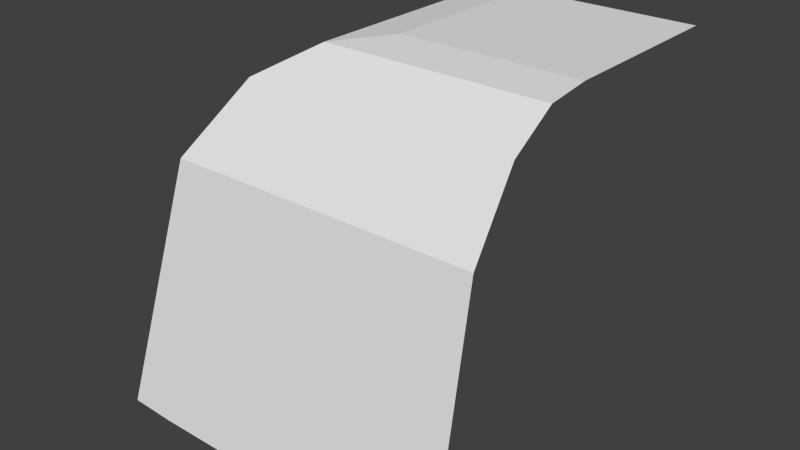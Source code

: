 # Source: StoneTileCorner.blend  (saved by Blender 2.76.0; exported with 4.5.12 LTS)
import bpy
from mathutils import Matrix  # noqa: F401  (used for matrix-valued properties, if any)

bpy.ops.wm.read_factory_settings(use_empty=True)
scene = bpy.context.scene
scene.name = 'Scene'

# ---- collections
col_collection_1 = bpy.data.collections.new('Collection 1'); scene.collection.children.link(col_collection_1)

# ---- world
world_world = bpy.data.worlds.new('World'); scene.world = world_world
world_world.color = (0.05088, 0.05088, 0.05088)
world_world.use_sun_shadow = False
world_world.sun_shadow_jitter_overblur = 0.0
world_world.cycles.sampling_method = 'MANUAL'
world_world.cycles.sample_map_resolution = 256

# ---- meshes
me_grid_003 = bpy.data.meshes.new('Grid.003')
me_grid_003.from_pydata([(-0.5, -1.177e-08, 0.0), (-0.5, -0.125, 0.0), (-0.5, -0.25, 0.0), (-0.5, -0.375, 0.0), (-0.5, -0.5, 0.0), (-0.375, -1.177e-08, 0.7057), (-0.375, -0.125, 0.7057), (-0.375, -0.25, 0.7057), (-0.375, -0.375, 0.7057), (-0.375, -0.5, 0.7057), (-0.25, -1.177e-08, 0.9057), (-0.25, -0.125, 0.9057), (-0.25, -0.25, 0.9057), (-0.25, -0.375, 0.9057), (-0.25, -0.5, 0.9057), (-0.125, -1.177e-08, 0.9857), (-0.125, -0.125, 0.9857), (-0.125, -0.25, 0.9857), (-0.125, -0.375, 0.9857), (-0.125, -0.5, 0.9857), (-1.214e-08, 0.5, 0.005679), (-1.214e-08, 0.375, 0.7057), (-1.214e-08, 0.25, 0.9057), (-1.214e-08, 0.125, 0.9857), (0.125, 0.5, 0.005679), (0.125, 0.375, 0.7057), (0.125, 0.25, 0.9057), (0.125, 0.125, 0.9857), (0.25, 0.5, 0.005679), (0.25, 0.375, 0.7057), (0.25, 0.25, 0.9057), (0.25, 0.125, 0.9857), (0.375, 0.5, 0.005679), (0.375, 0.375, 0.7057), (0.375, 0.25, 0.9057), (0.375, 0.125, 0.9857), (0.5, 0.5, 0.005679), (0.5, 0.375, 0.7057), (0.5, 0.25, 0.9057), (0.5, 0.125, 0.9857), (-7.175e-08, -0.5, 1.0), (0.125, -0.5, 1.0), (0.25, -0.5, 1.0), (0.375, -0.5, 1.0), (0.5, -0.5, 1.0), (-7.175e-08, -0.375, 1.0), (0.125, -0.375, 1.0), (0.25, -0.375, 1.0), (0.375, -0.375, 1.0), (0.5, -0.375, 1.0), (-7.175e-08, -0.25, 1.0), (0.125, -0.25, 1.0), (0.25, -0.25, 1.0), (0.375, -0.25, 1.0), (0.5, -0.25, 1.0), (-7.175e-08, -0.125, 1.0), (0.125, -0.125, 1.0), (0.25, -0.125, 1.0), (0.375, -0.125, 1.0), (0.5, -0.125, 1.0), (-7.175e-08, -7.138e-08, 1.0), (0.125, -7.138e-08, 1.0), (0.25, -7.138e-08, 1.0), (0.375, -7.138e-08, 1.0), (0.5, -7.138e-08, 1.0), (-0.5, 0.125, 0.0), (-0.375, 0.125, 0.7057), (-0.25, 0.125, 0.9057), (-0.125, 0.125, 0.9857), (-0.5, 0.25, 0.0), (-0.375, 0.25, 0.7057), (-0.25, 0.25, 0.9057), (-0.125, 0.25, 0.9057), (-0.5, 0.375, 0.0), (-0.375, 0.375, 0.7057), (-0.25, 0.375, 0.7057), (-0.125, 0.375, 0.7057), (-0.5, 0.5, 0.005679), (-0.375, 0.5, 0.005679), (-0.25, 0.5, 0.005679), (-0.125, 0.5, 0.005679)], [], [(1, 6, 5), (2, 7, 6), (3, 8, 7), (4, 9, 8), (6, 11, 10), (7, 12, 11), (8, 13, 12), (9, 14, 13), (11, 16, 15), (12, 17, 16), (13, 18, 17), (14, 19, 18), (0, 1, 5), (1, 2, 6), (2, 3, 7), (3, 4, 8), (5, 6, 10), (6, 7, 11), (7, 8, 12), (8, 9, 13), (10, 11, 15), (11, 12, 16), (12, 13, 17), (13, 14, 18), (21, 25, 24), (22, 26, 25), (23, 27, 26), (25, 29, 28), (26, 30, 29), (27, 31, 30), (29, 33, 32), (30, 34, 33), (31, 35, 34), (33, 37, 36), (34, 38, 37), (35, 39, 38), (20, 21, 24), (21, 22, 25), (22, 23, 26), (24, 25, 28), (25, 26, 29), (26, 27, 30), (28, 29, 32), (29, 30, 33), (30, 31, 34), (32, 33, 36), (33, 34, 37), (34, 35, 38), (41, 46, 45), (42, 47, 46), (43, 48, 47), (44, 49, 48), (46, 51, 50), (47, 52, 51), (48, 53, 52), (49, 54, 53), (51, 56, 55), (52, 57, 56), (53, 58, 57), (54, 59, 58), (56, 61, 60), (57, 62, 61), (58, 63, 62), (59, 64, 63), (40, 41, 45), (41, 42, 46), (42, 43, 47), (43, 44, 48), (45, 46, 50), (46, 47, 51), (47, 48, 52), (48, 49, 53), (50, 51, 55), (51, 52, 56), (52, 53, 57), (53, 54, 58), (55, 56, 60), (56, 57, 61), (57, 58, 62), (58, 59, 63), (66, 70, 69), (67, 71, 70), (68, 72, 71), (70, 74, 73), (71, 75, 74), (72, 76, 75), (74, 78, 77), (75, 79, 78), (76, 80, 79), (65, 66, 69), (66, 67, 70), (67, 68, 71), (69, 70, 73), (70, 71, 74), (71, 72, 75), (73, 74, 77), (74, 75, 78), (75, 76, 79), (16, 55, 60), (17, 50, 55), (18, 45, 50), (19, 40, 45), (15, 16, 60), (16, 17, 55), (17, 18, 50), (18, 19, 45), (60, 61, 27), (61, 62, 31), (62, 63, 35), (63, 64, 39), (23, 60, 27), (27, 61, 31), (31, 62, 35), (35, 63, 39), (5, 66, 65), (10, 67, 66), (15, 68, 67), (60, 23, 68), (23, 22, 72), (22, 21, 76), (21, 20, 80), (0, 5, 65), (5, 10, 66), (10, 15, 67), (15, 60, 68), (68, 23, 72), (72, 22, 76), (76, 21, 80)])
_uv = me_grid_003.uv_layers.new(name='UVMap')
_uv.uv.foreach_set('vector', [0.1141, 0.08015, 0.2509, 0.1907, 0.2299, 0.2107, 0.134, 0.05475, 0.2731, 0.1696, 0.2509, 0.1907, 0.1544, 0.02942, 0.2961, 0.1472, 0.2731, 0.1696, 0.175, 0.00413, 0.3198, 0.1232, 0.2961, 0.1472, 0.2509, 0.1907, 0.2875, 0.2343, 0.2639, 0.2515, 0.2731, 0.1696, 0.3124, 0.2155, 0.2875, 0.2343, 0.2961, 0.1472, 0.3385, 0.1949, 0.3124, 0.2155, 0.3198, 0.1232, 0.3658, 0.1727, 0.3385, 0.1949, 0.2875, 0.2343, 0.308, 0.2646, 0.2823, 0.2801, 0.3124, 0.2155, 0.3349, 0.2472, 0.308, 0.2646, 0.3385, 0.1949, 0.363, 0.2281, 0.3349, 0.2472, 0.3658, 0.1727, 0.3923, 0.2074, 0.363, 0.2281, 0.09494, 0.1057, 0.1141, 0.08015, 0.2299, 0.2107, 0.1141, 0.08015, 0.134, 0.05475, 0.2509, 0.1907, 0.134, 0.05475, 0.1544, 0.02942, 0.2731, 0.1696, 0.1544, 0.02942, 0.175, 0.00413, 0.2961, 0.1472, 0.2299, 0.2107, 0.2509, 0.1907, 0.2639, 0.2515, 0.2509, 0.1907, 0.2731, 0.1696, 0.2875, 0.2343, 0.2731, 0.1696, 0.2961, 0.1472, 0.3124, 0.2155, 0.2961, 0.1472, 0.3198, 0.1232, 0.3385, 0.1949, 0.2639, 0.2515, 0.2875, 0.2343, 0.2823, 0.2801, 0.2875, 0.2343, 0.3124, 0.2155, 0.308, 0.2646, 0.3124, 0.2155, 0.3385, 0.1949, 0.3349, 0.2472, 0.3385, 0.1949, 0.3658, 0.1727, 0.363, 0.2281, 0.1847, 0.3417, 0.189, 0.3704, 0.01449, 0.3732, 0.2366, 0.3305, 0.2446, 0.3586, 0.189, 0.3704, 0.2688, 0.3194, 0.2795, 0.3474, 0.2446, 0.3586, 0.189, 0.3704, 0.1934, 0.4007, 0.01449, 0.4054, 0.2446, 0.3586, 0.2526, 0.3888, 0.1934, 0.4007, 0.2795, 0.3474, 0.2899, 0.3777, 0.2526, 0.3888, 0.1934, 0.4007, 0.1978, 0.4326, 0.01493, 0.438, 0.2526, 0.3888, 0.2605, 0.4211, 0.1978, 0.4326, 0.2899, 0.3777, 0.3002, 0.4101, 0.2605, 0.4211, 0.1978, 0.4326, 0.2016, 0.466, 0.01563, 0.4706, 0.2605, 0.4211, 0.2683, 0.4554, 0.2016, 0.466, 0.3002, 0.4101, 0.3106, 0.4444, 0.2683, 0.4554, 0.01511, 0.3413, 0.1847, 0.3417, 0.01449, 0.3732, 0.1847, 0.3417, 0.2366, 0.3305, 0.189, 0.3704, 0.2366, 0.3305, 0.2688, 0.3194, 0.2446, 0.3586, 0.01449, 0.3732, 0.189, 0.3704, 0.01449, 0.4054, 0.189, 0.3704, 0.2446, 0.3586, 0.1934, 0.4007, 0.2446, 0.3586, 0.2795, 0.3474, 0.2526, 0.3888, 0.01449, 0.4054, 0.1934, 0.4007, 0.01493, 0.438, 0.1934, 0.4007, 0.2526, 0.3888, 0.1978, 0.4326, 0.2526, 0.3888, 0.2899, 0.3777, 0.2605, 0.4211, 0.01493, 0.438, 0.1978, 0.4326, 0.01563, 0.4706, 0.1978, 0.4326, 0.2605, 0.4211, 0.2016, 0.466, 0.2605, 0.4211, 0.3002, 0.4101, 0.2683, 0.4554, 0.4327, 0.2704, 0.4006, 0.2889, 0.3824, 0.2578, 0.4512, 0.3036, 0.418, 0.3212, 0.4006, 0.2889, 0.4686, 0.3377, 0.4346, 0.3546, 0.418, 0.3212, 0.4855, 0.3721, 0.451, 0.3889, 0.4346, 0.3546, 0.4006, 0.2889, 0.3695, 0.306, 0.3527, 0.2759, 0.418, 0.3212, 0.3854, 0.3376, 0.3695, 0.306, 0.4346, 0.3546, 0.4009, 0.3706, 0.3854, 0.3376, 0.451, 0.3889, 0.4162, 0.4049, 0.4009, 0.3706, 0.3695, 0.306, 0.3391, 0.3216, 0.3241, 0.2923, 0.3854, 0.3376, 0.3534, 0.3527, 0.3391, 0.3216, 0.4009, 0.3706, 0.3673, 0.3854, 0.3534, 0.3527, 0.4162, 0.4049, 0.3812, 0.4197, 0.3673, 0.3854, 0.3391, 0.3216, 0.3092, 0.3355, 0.2965, 0.307, 0.3534, 0.3527, 0.3216, 0.3661, 0.3092, 0.3355, 0.3673, 0.3854, 0.3338, 0.3986, 0.3216, 0.3661, 0.3812, 0.4197, 0.346, 0.4328, 0.3338, 0.3986, 0.413, 0.2384, 0.4327, 0.2704, 0.3824, 0.2578, 0.4327, 0.2704, 0.4512, 0.3036, 0.4006, 0.2889, 0.4512, 0.3036, 0.4686, 0.3377, 0.418, 0.3212, 0.4686, 0.3377, 0.4855, 0.3721, 0.4346, 0.3546, 0.3824, 0.2578, 0.4006, 0.2889, 0.3527, 0.2759, 0.4006, 0.2889, 0.418, 0.3212, 0.3695, 0.306, 0.418, 0.3212, 0.4346, 0.3546, 0.3854, 0.3376, 0.4346, 0.3546, 0.451, 0.3889, 0.4009, 0.3706, 0.3527, 0.2759, 0.3695, 0.306, 0.3241, 0.2923, 0.3695, 0.306, 0.3854, 0.3376, 0.3391, 0.3216, 0.3854, 0.3376, 0.4009, 0.3706, 0.3534, 0.3527, 0.4009, 0.3706, 0.4162, 0.4049, 0.3673, 0.3854, 0.3241, 0.2923, 0.3391, 0.3216, 0.2965, 0.307, 0.3391, 0.3216, 0.3534, 0.3527, 0.3092, 0.3355, 0.3534, 0.3527, 0.3673, 0.3854, 0.3216, 0.3661, 0.3673, 0.3854, 0.3812, 0.4197, 0.3338, 0.3986, 0.2104, 0.2297, 0.1927, 0.2479, 0.05839, 0.1568, 0.2419, 0.2671, 0.2221, 0.2813, 0.1927, 0.2479, 0.2581, 0.2937, 0.2289, 0.3047, 0.2221, 0.2813, 0.1927, 0.2479, 0.1773, 0.2659, 0.04136, 0.1831, 0.2221, 0.2813, 0.1783, 0.2896, 0.1773, 0.2659, 0.2289, 0.3047, 0.1811, 0.3147, 0.1783, 0.2896, 0.1773, 0.2659, 0.02072, 0.2473, 0.02552, 0.2135, 0.1783, 0.2896, 0.0179, 0.2785, 0.02072, 0.2473, 0.1811, 0.3147, 0.01611, 0.3098, 0.0179, 0.2785, 0.07629, 0.1311, 0.2104, 0.2297, 0.05839, 0.1568, 0.2104, 0.2297, 0.2419, 0.2671, 0.1927, 0.2479, 0.2419, 0.2671, 0.2581, 0.2937, 0.2221, 0.2813, 0.05839, 0.1568, 0.1927, 0.2479, 0.04136, 0.1831, 0.1927, 0.2479, 0.2221, 0.2813, 0.1773, 0.2659, 0.2221, 0.2813, 0.2289, 0.3047, 0.1783, 0.2896, 0.04136, 0.1831, 0.1773, 0.2659, 0.02552, 0.2135, 0.1773, 0.2659, 0.1783, 0.2896, 0.02072, 0.2473, 0.1783, 0.2896, 0.1811, 0.3147, 0.0179, 0.2785, 0.308, 0.2646, 0.3241, 0.2923, 0.2965, 0.307, 0.3349, 0.2472, 0.3527, 0.2759, 0.3241, 0.2923, 0.363, 0.2281, 0.3824, 0.2578, 0.3527, 0.2759, 0.3923, 0.2074, 0.413, 0.2384, 0.3824, 0.2578, 0.2823, 0.2801, 0.308, 0.2646, 0.2965, 0.307, 0.308, 0.2646, 0.3349, 0.2472, 0.3241, 0.2923, 0.3349, 0.2472, 0.363, 0.2281, 0.3527, 0.2759, 0.363, 0.2281, 0.3923, 0.2074, 0.3824, 0.2578, 0.2965, 0.307, 0.3092, 0.3355, 0.2795, 0.3474, 0.3092, 0.3355, 0.3216, 0.3661, 0.2899, 0.3777, 0.3216, 0.3661, 0.3338, 0.3986, 0.3002, 0.4101, 0.3338, 0.3986, 0.346, 0.4328, 0.3106, 0.4444, 0.2688, 0.3194, 0.2965, 0.307, 0.2795, 0.3474, 0.2795, 0.3474, 0.3092, 0.3355, 0.2899, 0.3777, 0.2899, 0.3777, 0.3216, 0.3661, 0.3002, 0.4101, 0.3002, 0.4101, 0.3338, 0.3986, 0.3106, 0.4444, 0.2299, 0.2107, 0.2104, 0.2297, 0.07629, 0.1311, 0.2639, 0.2515, 0.2419, 0.2671, 0.2104, 0.2297, 0.2823, 0.2801, 0.2581, 0.2937, 0.2419, 0.2671, 0.2965, 0.307, 0.2688, 0.3194, 0.2581, 0.2937, 0.2688, 0.3194, 0.2366, 0.3305, 0.2289, 0.3047, 0.2366, 0.3305, 0.1847, 0.3417, 0.1811, 0.3147, 0.1847, 0.3417, 0.01511, 0.3413, 0.01611, 0.3098, 0.09494, 0.1057, 0.2299, 0.2107, 0.07629, 0.1311, 0.2299, 0.2107, 0.2639, 0.2515, 0.2104, 0.2297, 0.2639, 0.2515, 0.2823, 0.2801, 0.2419, 0.2671, 0.2823, 0.2801, 0.2965, 0.307, 0.2581, 0.2937, 0.2581, 0.2937, 0.2688, 0.3194, 0.2289, 0.3047, 0.2289, 0.3047, 0.2366, 0.3305, 0.1811, 0.3147, 0.1811, 0.3147, 0.1847, 0.3417, 0.01611, 0.3098])
me_grid_003.use_remesh_preserve_volume = False
me_grid_003.use_remesh_preserve_attributes = False
me_grid_003.use_mirror_vertex_groups = False
me_grid_003.update()

# ---- objects
ob_grid = bpy.data.objects.new('Grid', me_grid_003)

# ---- transforms, parenting, visibility, modifiers, constraints
ob_grid.location = (0.0, 0.0, 0.0)
ob_grid.rotation_euler = (0.0, 0.0, 1.571)
ob_grid.lineart.crease_threshold = 0.0

# ---- collection membership
col_collection_1.objects.link(ob_grid)

# ---- scene / render settings (as saved in the file)
scene.frame_start = 1; scene.frame_end = 250; scene.frame_set(1)
scene.render.engine = 'BLENDER_EEVEE_NEXT'
scene.render.resolution_percentage = 50
scene.render.dither_intensity = 0.0
scene.cycles.use_denoising = False
scene.cycles.samples = 10
scene.cycles.sampling_pattern = 'TABULATED_SOBOL'
scene.cycles.light_sampling_threshold = 0.0
scene.cycles.use_adaptive_sampling = False
scene.cycles.use_light_tree = False
scene.cycles.blur_glossy = 0.0
scene.cycles.pixel_filter_type = 'GAUSSIAN'
scene.cycles.sample_clamp_indirect = 0.0
scene.view_settings.view_transform = 'Standard'
bpy.context.view_layer.update()

# ---- added for rendering (the .blend has no active camera and no usable light): camera, sun
cam_auto = bpy.data.cameras.new('AutoCamera')
cam_auto.lens = 50.0
cam_auto.sensor_width = 36.0
cam_auto.clip_end = 1000.0
ob_auto_camera = bpy.data.objects.new('AutoCamera', cam_auto)
scene.collection.objects.link(ob_auto_camera)
ob_auto_camera.location = (1.60254, -1.92304, 1.78203)
ob_auto_camera.rotation_euler = (1.09748, -7.21219e-08, 0.694738)
scene.camera = ob_auto_camera
light_auto_sun = bpy.data.lights.new('AutoSun', 'SUN')
light_auto_sun.energy = 3.0
light_auto_sun.angle = 0.0523599
ob_auto_sun = bpy.data.objects.new('AutoSun', light_auto_sun)
scene.collection.objects.link(ob_auto_sun)
ob_auto_sun.rotation_euler = (0.872665, 0.174533, 0.523599)
bpy.context.view_layer.update()
